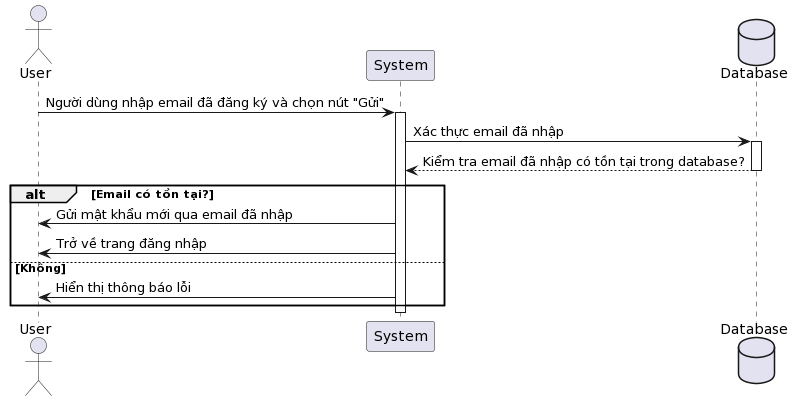

The diagram above was rendered by PlantUML. Its source (embedded in the PNG):
@startuml
actor User
participant "System" as System
database Database

User -> System: Người dùng nhập email đã đăng ký và chọn nút "Gửi"
activate System
System -> Database: Xác thực email đã nhập
activate Database
Database --> System: Kiểm tra email đã nhập có tồn tại trong database?
deactivate Database

alt Email có tồn tại?
    System -> User: Gửi mật khẩu mới qua email đã nhập
    System -> User: Trở về trang đăng nhập
else Không
    System -> User: Hiển thị thông báo lỗi
end

deactivate System
@enduml